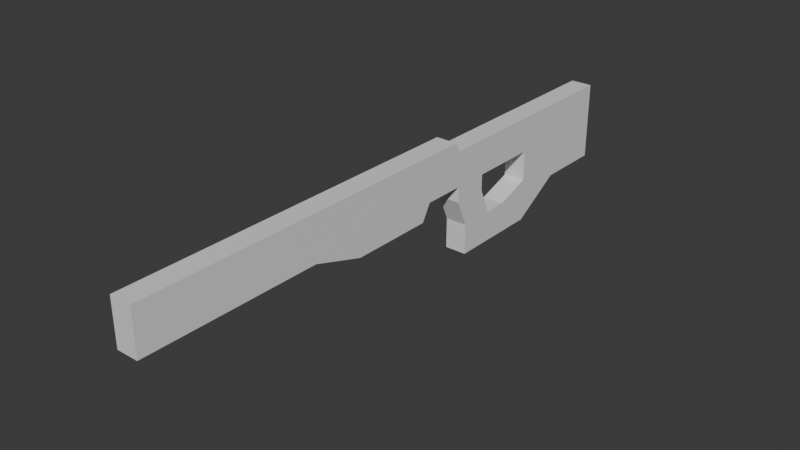 # Source: ProtoSniper.blend  (saved by Blender 4.4.32; exported with 4.5.12 LTS)
import bpy
from mathutils import Matrix  # noqa: F401  (used for matrix-valued properties, if any)

bpy.ops.wm.read_factory_settings(use_empty=True)
scene = bpy.context.scene
scene.name = 'Scene'

# ---- collections
col_collection = bpy.data.collections.new('Collection'); scene.collection.children.link(col_collection)

# ---- materials (node trees are filled in below, after node groups)
mat_material = bpy.data.materials.new('Material')
mat_material.alpha_threshold = 0.0
mat_material.roughness = 0.5
mat_material.line_color = (0.0, 0.0, 0.0, 1.0)

# ---- material node trees
mat_material.use_nodes = True; mat_material.node_tree.nodes.clear()
_N = mat_material.node_tree.nodes; _L = mat_material.node_tree.links
n0 = _N.new('ShaderNodeOutputMaterial'); n0.name = 'Material Output'; n0.location = (300, 300)
n1 = _N.new('ShaderNodeBsdfPrincipled'); n1.name = 'Principled BSDF'; n1.location = (10, 300)
n1.inputs[3].default_value = 1.45
_L.new(n1.outputs[0], n0.inputs[0])
n0.is_active_output = True

# ---- world
world_world = bpy.data.worlds.new('World'); scene.world = world_world
world_world.use_nodes = True; world_world.node_tree.nodes.clear()
_N = world_world.node_tree.nodes; _L = world_world.node_tree.links
n0 = _N.new('ShaderNodeOutputWorld'); n0.name = 'World Output'; n0.location = (300, 300)
n1 = _N.new('ShaderNodeBackground'); n1.name = 'Background'; n1.location = (10, 300)
n1.inputs[0].default_value = (0.05088, 0.05088, 0.05088, 1.0)
_L.new(n1.outputs[0], n0.inputs[0])
n0.is_active_output = True
world_world.color = (0.05088, 0.05088, 0.05088)
world_world.sun_shadow_jitter_overblur = 0.0

# ---- meshes
me_cube = bpy.data.meshes.new('Cube')
me_cube.from_pydata([(0.1835, 4.471, -0.2384), (0.1835, 4.471, -0.8367), (0.1835, -2.293, -0.2384), (0.1835, -2.293, -0.8367), (0.0, 3.869, -0.2384), (0.0, 3.869, -0.8367), (0.1835, 3.869, -0.8367), (0.1835, 3.869, -0.2384), (0.0, 4.471, -0.8367), (0.0, -2.293, -0.2384), (0.0, -2.293, -0.8367), (0.0, 4.471, -0.2384), (0.0, 3.775, -0.07965), (0.1835, 3.775, -0.07965), (0.1835, -2.293, -0.07965), (0.0, -2.293, -0.07965), (0.1835, 0.6976, -0.8367), (0.1835, 0.6976, -0.2384), (0.0, 0.6976, -0.8367), (0.1835, 0.6524, -0.07965), (0.0, 0.6524, -0.07965), (0.1835, 3.145, -0.8367), (0.1835, 3.145, -0.2384), (0.0, 3.145, -0.8367), (0.1835, 3.063, -0.07965), (0.0, 3.063, -0.07965), (0.0, 2.988, -1.112), (0.0, 1.58, -1.112), (0.1835, 1.58, -1.112), (0.1835, 2.988, -1.112), (0.0, 4.667, -2.088), (0.0, 4.065, -2.088), (0.1835, 4.667, -2.088), (0.1835, 4.065, -2.088), (0.1835, 5.657, -0.2384), (0.1835, 5.657, -0.8367), (0.0, 5.657, -0.2384), (0.0, 5.657, -0.8367), (0.1835, 7.641, -0.2384), (0.1835, 7.641, -0.8367), (0.0, 7.641, -0.2384), (0.0, 7.641, -0.8367), (0.1835, 5.657, -1.359), (0.0, 5.657, -1.359), (0.1835, 7.641, -1.568), (0.0, 7.641, -1.568), (0.1835, 4.065, -1.568), (0.1835, 4.667, -1.568), (0.0, 4.065, -1.568), (0.0, 4.667, -1.568), (0.0, 4.471, -1.112), (0.1835, 3.869, -1.112), (0.1835, 4.471, -1.112), (0.0, 3.869, -1.112), (0.0, 5.657, -2.088), (0.1835, 5.657, -2.088), (0.1835, 6.521, -0.2384), (0.0, 6.521, -0.2384), (0.1835, 6.521, -0.8367), (0.0, 6.521, -1.568), (0.1835, 6.521, -1.568), (0.1835, 7.641, -1.112), (0.0, 5.657, -1.112), (0.1835, 5.657, -1.112), (0.0, 7.641, -1.112), (0.1835, 6.521, -1.112), (0.1835, 5.064, -2.088), (0.0, 5.064, -1.568), (0.0, 5.064, -2.088), (0.1835, 5.064, -1.568), (0.0, 5.064, -0.8367), (0.1835, 5.064, -0.8367), (0.1835, 5.064, -0.2384), (0.0, 5.064, -0.2384)], [], [(46, 48, 31, 33), (0, 11, 4, 7), (19, 20, 15, 14), (18, 16, 3, 10), (16, 17, 2, 3), (72, 71, 35, 34), (7, 4, 12, 13), (1, 0, 7, 6), (3, 2, 9, 10), (9, 2, 14, 15), (22, 7, 13, 24), (2, 17, 19, 14), (21, 22, 17, 16), (21, 16, 28, 29), (24, 25, 20, 19), (13, 12, 25, 24), (5, 6, 21, 23), (6, 7, 22, 21), (17, 22, 24, 19), (30, 32, 33, 31), (16, 18, 27, 28), (23, 21, 29, 26), (50, 52, 47, 49), (52, 51, 46, 47), (57, 56, 38, 40), (71, 70, 37, 35), (73, 72, 34, 36), (41, 40, 38, 39), (63, 62, 43, 42), (56, 58, 39, 38), (60, 59, 45, 44), (64, 61, 44, 45), (65, 63, 42, 60), (60, 55, 54, 59), (51, 53, 48, 46), (27, 26, 29, 28), (8, 1, 52, 50), (6, 5, 53, 51), (1, 6, 51, 52), (66, 68, 54, 55), (67, 69, 42, 43), (47, 46, 33, 32), (61, 65, 60, 44), (69, 66, 55, 42), (34, 35, 58, 56), (36, 34, 56, 57), (60, 42, 55), (39, 58, 65, 61), (58, 35, 63, 65), (41, 39, 61, 64), (35, 37, 62, 63), (47, 32, 66, 69), (49, 47, 69, 67), (32, 30, 68, 66), (11, 0, 72, 73), (1, 8, 70, 71), (0, 1, 71, 72)])
_uv = me_cube.uv_layers.new(name='UVMap')
_uv.uv.foreach_set('vector', [0.375, 0.5928, 0.25, 0.5928, 0.25, 0.5928, 0.375, 0.5928, 0.625, 0.5, 0.75, 0.5, 0.75, 0.5928, 0.625, 0.5928, 0.625, 0.6747, 0.75, 0.6747, 0.75, 0.75, 0.625, 0.75, 0.25, 0.6747, 0.375, 0.6747, 0.375, 0.75, 0.25, 0.75, 0.375, 0.6747, 0.625, 0.6747, 0.625, 0.75, 0.375, 0.75, 0.625, 0.5, 0.375, 0.5, 0.375, 0.5, 0.625, 0.5, 0.625, 0.5928, 0.75, 0.5928, 0.75, 0.5928, 0.625, 0.5928, 0.375, 0.5, 0.625, 0.5, 0.625, 0.5928, 0.375, 0.5928, 0.375, 0.75, 0.625, 0.75, 0.625, 0.875, 0.375, 0.875, 0.625, 0.875, 0.625, 0.75, 0.625, 0.75, 0.625, 0.875, 0.625, 0.6131, 0.625, 0.5928, 0.625, 0.5928, 0.625, 0.6131, 0.625, 0.75, 0.625, 0.6747, 0.625, 0.6747, 0.625, 0.75, 0.375, 0.6131, 0.625, 0.6131, 0.625, 0.6747, 0.375, 0.6747, 0.375, 0.6131, 0.375, 0.6747, 0.375, 0.6747, 0.375, 0.6131, 0.625, 0.6131, 0.75, 0.6131, 0.75, 0.6747, 0.625, 0.6747, 0.625, 0.5928, 0.75, 0.5928, 0.75, 0.6131, 0.625, 0.6131, 0.25, 0.5928, 0.375, 0.5928, 0.375, 0.6131, 0.25, 0.6131, 0.375, 0.5928, 0.625, 0.5928, 0.625, 0.6131, 0.375, 0.6131, 0.625, 0.6747, 0.625, 0.6131, 0.625, 0.6131, 0.625, 0.6747, 0.25, 0.5, 0.375, 0.5, 0.375, 0.5928, 0.25, 0.5928, 0.375, 0.6747, 0.25, 0.6747, 0.25, 0.6747, 0.375, 0.6747, 0.25, 0.6131, 0.375, 0.6131, 0.375, 0.6131, 0.25, 0.6131, 0.25, 0.5, 0.375, 0.5, 0.375, 0.5, 0.25, 0.5, 0.375, 0.5, 0.375, 0.5928, 0.375, 0.5928, 0.375, 0.5, 0.75, 0.5, 0.625, 0.5, 0.625, 0.5, 0.75, 0.5, 0.375, 0.5, 0.25, 0.5, 0.25, 0.5, 0.375, 0.5, 0.75, 0.5, 0.625, 0.5, 0.625, 0.5, 0.75, 0.5, 0.375, 0.375, 0.625, 0.375, 0.625, 0.5, 0.375, 0.5, 0.375, 0.5, 0.25, 0.5, 0.25, 0.5, 0.375, 0.5, 0.625, 0.5, 0.375, 0.5, 0.375, 0.5, 0.625, 0.5, 0.375, 0.5, 0.25, 0.5, 0.25, 0.5, 0.375, 0.5, 0.375, 0.375, 0.375, 0.5, 0.375, 0.5, 0.375, 0.375, 0.375, 0.5, 0.375, 0.5, 0.375, 0.5, 0.375, 0.5, 0.375, 0.5, 0.375, 0.5, 0.25, 0.5, 0.25, 0.5, 0.375, 0.5928, 0.25, 0.5928, 0.25, 0.5928, 0.375, 0.5928, 0.25, 0.6747, 0.25, 0.6131, 0.375, 0.6131, 0.375, 0.6747, 0.25, 0.5, 0.375, 0.5, 0.375, 0.5, 0.25, 0.5, 0.375, 0.5928, 0.25, 0.5928, 0.25, 0.5928, 0.375, 0.5928, 0.375, 0.5, 0.375, 0.5928, 0.375, 0.5928, 0.375, 0.5, 0.375, 0.5, 0.25, 0.5, 0.25, 0.5, 0.375, 0.5, 0.25, 0.5, 0.375, 0.5, 0.375, 0.5, 0.25, 0.5, 0.375, 0.5, 0.375, 0.5928, 0.375, 0.5928, 0.375, 0.5, 0.375, 0.5, 0.375, 0.5, 0.375, 0.5, 0.375, 0.5, 0.375, 0.5, 0.375, 0.5, 0.375, 0.5, 0.375, 0.5, 0.625, 0.5, 0.375, 0.5, 0.375, 0.5, 0.625, 0.5, 0.75, 0.5, 0.625, 0.5, 0.625, 0.5, 0.75, 0.5, 0.375, 0.5, 0.375, 0.5, 0.375, 0.5, 0.375, 0.5, 0.375, 0.5, 0.375, 0.5, 0.375, 0.5, 0.375, 0.5, 0.375, 0.5, 0.375, 0.5, 0.375, 0.5, 0.375, 0.375, 0.375, 0.5, 0.375, 0.5, 0.375, 0.375, 0.375, 0.5, 0.25, 0.5, 0.25, 0.5, 0.375, 0.5, 0.375, 0.5, 0.375, 0.5, 0.375, 0.5, 0.375, 0.5, 0.25, 0.5, 0.375, 0.5, 0.375, 0.5, 0.25, 0.5, 0.375, 0.5, 0.25, 0.5, 0.25, 0.5, 0.375, 0.5, 0.75, 0.5, 0.625, 0.5, 0.625, 0.5, 0.75, 0.5, 0.375, 0.5, 0.25, 0.5, 0.25, 0.5, 0.375, 0.5, 0.625, 0.5, 0.375, 0.5, 0.375, 0.5, 0.625, 0.5])
me_cube.materials.append(mat_material)
me_cube.use_mirror_vertex_groups = False
me_cube.update()

# ---- objects
ob_cube = bpy.data.objects.new('Cube', me_cube)
ob_empty = bpy.data.objects.new('Empty', None)

# ---- transforms, parenting, visibility, modifiers, constraints
ob_cube.location = (0.0, 0.0, 0.0)
ob_cube.lock_rotations_4d = False
ob_cube.empty_display_type = 'ARROWS'
ob_cube.lineart.crease_threshold = 0.0
_m = ob_cube.modifiers.new('Mirror', 'MIRROR')
_m.use_clip = True
ob_empty.location = (0.0, 0.0, -1.764)
ob_empty.rotation_euler = (1.571, -0.0, 1.571)
ob_empty.scale = (3.725, 3.725, 3.725)
ob_empty.empty_display_type = 'IMAGE'
ob_empty.empty_display_size = 5.0
ob_empty.use_empty_image_alpha = True

# ---- collection membership
col_collection.objects.link(ob_cube)
col_collection.objects.link(ob_empty)

# ---- scene / render settings (as saved in the file)
scene.frame_start = 1; scene.frame_end = 250; scene.frame_set(1)
scene.render.engine = 'BLENDER_EEVEE_NEXT'
bpy.context.view_layer.update()

# ---- added for rendering (the .blend has no active camera and no usable light): camera, sun
cam_auto = bpy.data.cameras.new('AutoCamera')
cam_auto.lens = 50.0
cam_auto.sensor_width = 36.0
cam_auto.clip_end = 1000.0
ob_auto_camera = bpy.data.objects.new('AutoCamera', cam_auto)
scene.collection.objects.link(ob_auto_camera)
ob_auto_camera.location = (9.38326, -8.58574, 6.42295)
ob_auto_camera.rotation_euler = (1.09748, -7.21219e-08, 0.694738)
scene.camera = ob_auto_camera
light_auto_sun = bpy.data.lights.new('AutoSun', 'SUN')
light_auto_sun.energy = 3.0
light_auto_sun.angle = 0.0523599
ob_auto_sun = bpy.data.objects.new('AutoSun', light_auto_sun)
scene.collection.objects.link(ob_auto_sun)
ob_auto_sun.rotation_euler = (0.872665, 0.174533, 0.523599)
bpy.context.view_layer.update()

